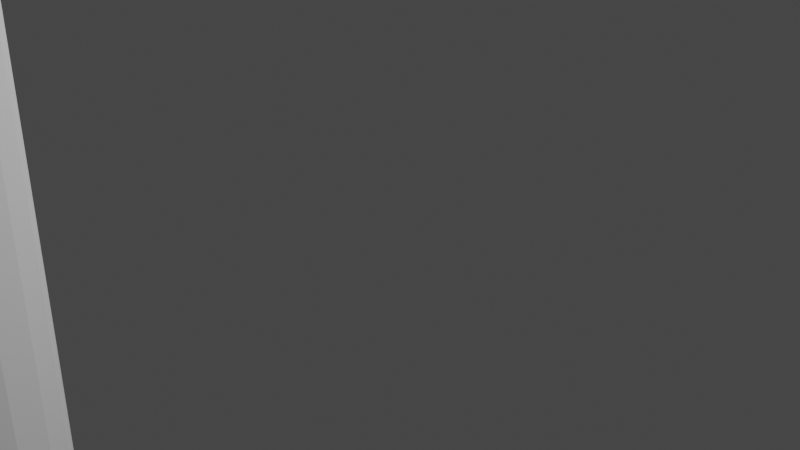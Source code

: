 # Source: reshotka.blend  (saved by Blender 3.0.42; exported with 4.5.12 LTS)
import bpy
from mathutils import Matrix  # noqa: F401  (used for matrix-valued properties, if any)

bpy.ops.wm.read_factory_settings(use_empty=True)
scene = bpy.context.scene
scene.name = 'Scene'

# ---- collections
col_collection = bpy.data.collections.new('Collection'); scene.collection.children.link(col_collection)

# ---- world
world_world = bpy.data.worlds.new('World'); scene.world = world_world
world_world.use_nodes = True; world_world.node_tree.nodes.clear()
_N = world_world.node_tree.nodes; _L = world_world.node_tree.links
n0 = _N.new('ShaderNodeOutputWorld'); n0.name = 'World Output'; n0.location = (300, 300)
n1 = _N.new('ShaderNodeBackground'); n1.name = 'Background'; n1.location = (10, 300)
n1.inputs[0].default_value = (0.05088, 0.05088, 0.05088, 1.0)
_L.new(n1.outputs[0], n0.inputs[0])
n0.is_active_output = True
world_world.color = (0.05088, 0.05088, 0.05088)
world_world.use_sun_shadow = False
world_world.sun_shadow_jitter_overblur = 0.0

# ---- cameras
cam_camera = bpy.data.cameras.new('Camera')
cam_camera.clip_end = 100.0
cam_camera.ortho_scale = 7.314

# ---- lights
light_light = bpy.data.lights.new('Light', 'POINT')
light_light.transmission_factor = 0.0
light_light.energy = 1000.0
light_light.shadow_soft_size = 0.1
light_light.shadow_maximum_resolution = 0.006
light_light.use_absolute_resolution = True

# ---- meshes
me_x = bpy.data.meshes.new('Цилиндр')
me_x.from_pydata([(0.0, 1.769, -11.54), (0.0, 1.769, 11.54), (0.3451, 1.735, -11.54), (0.3451, 1.735, 11.54), (0.6769, 1.634, -11.54), (0.6769, 1.634, 11.54), (0.9827, 1.471, -11.54), (0.9827, 1.471, 11.54), (1.251, 1.251, -11.54), (1.251, 1.251, 11.54), (1.471, 0.9827, -11.54), (1.471, 0.9827, 11.54), (1.634, 0.6769, -11.54), (1.634, 0.6769, 11.54), (1.735, 0.3451, -11.54), (1.735, 0.3451, 11.54), (1.769, -7.732e-08, -11.54), (1.769, -7.732e-08, 11.54), (1.735, -0.3451, -11.54), (1.735, -0.3451, 11.54), (1.634, -0.6769, -11.54), (1.634, -0.6769, 11.54), (1.471, -0.9827, -11.54), (1.471, -0.9827, 11.54), (1.251, -1.251, -11.54), (1.251, -1.251, 11.54), (0.9827, -1.471, -11.54), (0.9827, -1.471, 11.54), (0.6769, -1.634, -11.54), (0.6769, -1.634, 11.54), (0.3451, -1.735, -11.54), (0.3451, -1.735, 11.54), (-1.546e-07, -1.769, -11.54), (-1.546e-07, -1.769, 11.54), (-0.3451, -1.735, -11.54), (-0.3451, -1.735, 11.54), (-0.6769, -1.634, -11.54), (-0.6769, -1.634, 11.54), (-0.9827, -1.471, -11.54), (-0.9827, -1.471, 11.54), (-1.251, -1.251, -11.54), (-1.251, -1.251, 11.54), (-1.471, -0.9827, -11.54), (-1.471, -0.9827, 11.54), (-1.634, -0.6769, -11.54), (-1.634, -0.6769, 11.54), (-1.735, -0.3451, -11.54), (-1.735, -0.3451, 11.54), (-1.769, 2.109e-08, -11.54), (-1.769, 2.109e-08, 11.54), (-1.735, 0.3451, -11.54), (-1.735, 0.3451, 11.54), (-1.634, 0.6769, -11.54), (-1.634, 0.6769, 11.54), (-1.471, 0.9827, -11.54), (-1.471, 0.9827, 11.54), (-1.251, 1.251, -11.54), (-1.251, 1.251, 11.54), (-0.9827, 1.471, -11.54), (-0.9827, 1.471, 11.54), (-0.6769, 1.634, -11.54), (-0.6769, 1.634, 11.54), (-0.3451, 1.735, -11.54), (-0.3451, 1.735, 11.54)], [], [(0, 1, 3, 2), (2, 3, 5, 4), (4, 5, 7, 6), (6, 7, 9, 8), (8, 9, 11, 10), (10, 11, 13, 12), (12, 13, 15, 14), (14, 15, 17, 16), (16, 17, 19, 18), (18, 19, 21, 20), (20, 21, 23, 22), (22, 23, 25, 24), (24, 25, 27, 26), (26, 27, 29, 28), (28, 29, 31, 30), (30, 31, 33, 32), (32, 33, 35, 34), (34, 35, 37, 36), (36, 37, 39, 38), (38, 39, 41, 40), (40, 41, 43, 42), (42, 43, 45, 44), (44, 45, 47, 46), (46, 47, 49, 48), (48, 49, 51, 50), (50, 51, 53, 52), (52, 53, 55, 54), (54, 55, 57, 56), (56, 57, 59, 58), (58, 59, 61, 60), (3, 1, 63, 61, 59, 57, 55, 53, 51, 49, 47, 45, 43, 41, 39, 37, 35, 33, 31, 29, 27, 25, 23, 21, 19, 17, 15, 13, 11, 9, 7, 5), (60, 61, 63, 62), (62, 63, 1, 0), (0, 2, 4, 6, 8, 10, 12, 14, 16, 18, 20, 22, 24, 26, 28, 30, 32, 34, 36, 38, 40, 42, 44, 46, 48, 50, 52, 54, 56, 58, 60, 62)])
_uv = me_x.uv_layers.new(name='UVКарта')
_uv.uv.foreach_set('vector', [1.0, 0.5, 1.0, 1.0, 0.9688, 1.0, 0.9688, 0.5, 0.9688, 0.5, 0.9688, 1.0, 0.9375, 1.0, 0.9375, 0.5, 0.9375, 0.5, 0.9375, 1.0, 0.9062, 1.0, 0.9062, 0.5, 0.9062, 0.5, 0.9062, 1.0, 0.875, 1.0, 0.875, 0.5, 0.875, 0.5, 0.875, 1.0, 0.8438, 1.0, 0.8438, 0.5, 0.8438, 0.5, 0.8438, 1.0, 0.8125, 1.0, 0.8125, 0.5, 0.8125, 0.5, 0.8125, 1.0, 0.7812, 1.0, 0.7812, 0.5, 0.7812, 0.5, 0.7812, 1.0, 0.75, 1.0, 0.75, 0.5, 0.75, 0.5, 0.75, 1.0, 0.7188, 1.0, 0.7188, 0.5, 0.7188, 0.5, 0.7188, 1.0, 0.6875, 1.0, 0.6875, 0.5, 0.6875, 0.5, 0.6875, 1.0, 0.6562, 1.0, 0.6562, 0.5, 0.6562, 0.5, 0.6562, 1.0, 0.625, 1.0, 0.625, 0.5, 0.625, 0.5, 0.625, 1.0, 0.5938, 1.0, 0.5938, 0.5, 0.5938, 0.5, 0.5938, 1.0, 0.5625, 1.0, 0.5625, 0.5, 0.5625, 0.5, 0.5625, 1.0, 0.5312, 1.0, 0.5312, 0.5, 0.5312, 0.5, 0.5312, 1.0, 0.5, 1.0, 0.5, 0.5, 0.5, 0.5, 0.5, 1.0, 0.4688, 1.0, 0.4688, 0.5, 0.4688, 0.5, 0.4688, 1.0, 0.4375, 1.0, 0.4375, 0.5, 0.4375, 0.5, 0.4375, 1.0, 0.4062, 1.0, 0.4062, 0.5, 0.4062, 0.5, 0.4062, 1.0, 0.375, 1.0, 0.375, 0.5, 0.375, 0.5, 0.375, 1.0, 0.3438, 1.0, 0.3438, 0.5, 0.3438, 0.5, 0.3438, 1.0, 0.3125, 1.0, 0.3125, 0.5, 0.3125, 0.5, 0.3125, 1.0, 0.2812, 1.0, 0.2812, 0.5, 0.2812, 0.5, 0.2812, 1.0, 0.25, 1.0, 0.25, 0.5, 0.25, 0.5, 0.25, 1.0, 0.2188, 1.0, 0.2188, 0.5, 0.2188, 0.5, 0.2188, 1.0, 0.1875, 1.0, 0.1875, 0.5, 0.1875, 0.5, 0.1875, 1.0, 0.1562, 1.0, 0.1562, 0.5, 0.1562, 0.5, 0.1562, 1.0, 0.125, 1.0, 0.125, 0.5, 0.125, 0.5, 0.125, 1.0, 0.09375, 1.0, 0.09375, 0.5, 0.09375, 0.5, 0.09375, 1.0, 0.0625, 1.0, 0.0625, 0.5, 0.2968, 0.4854, 0.25, 0.49, 0.2032, 0.4854, 0.1582, 0.4717, 0.1167, 0.4496, 0.08029, 0.4197, 0.05045, 0.3833, 0.02827, 0.3418, 0.01461, 0.2968, 0.01, 0.25, 0.01461, 0.2032, 0.02827, 0.1582, 0.05045, 0.1167, 0.08029, 0.08029, 0.1167, 0.05045, 0.1582, 0.02827, 0.2032, 0.01461, 0.25, 0.01, 0.2968, 0.01461, 0.3418, 0.02827, 0.3833, 0.05045, 0.4197, 0.08029, 0.4496, 0.1167, 0.4717, 0.1582, 0.4854, 0.2032, 0.49, 0.25, 0.4854, 0.2968, 0.4717, 0.3418, 0.4496, 0.3833, 0.4197, 0.4197, 0.3833, 0.4496, 0.3418, 0.4717, 0.0625, 0.5, 0.0625, 1.0, 0.03125, 1.0, 0.03125, 0.5, 0.03125, 0.5, 0.03125, 1.0, 0.0, 1.0, 0.0, 0.5, 0.75, 0.49, 0.7968, 0.4854, 0.8418, 0.4717, 0.8833, 0.4496, 0.9197, 0.4197, 0.9496, 0.3833, 0.9717, 0.3418, 0.9854, 0.2968, 0.99, 0.25, 0.9854, 0.2032, 0.9717, 0.1582, 0.9496, 0.1167, 0.9197, 0.08029, 0.8833, 0.05045, 0.8418, 0.02827, 0.7968, 0.01461, 0.75, 0.01, 0.7032, 0.01461, 0.6582, 0.02827, 0.6167, 0.05045, 0.5803, 0.08029, 0.5504, 0.1167, 0.5283, 0.1582, 0.5146, 0.2032, 0.51, 0.25, 0.5146, 0.2968, 0.5283, 0.3418, 0.5504, 0.3833, 0.5803, 0.4197, 0.6167, 0.4496, 0.6582, 0.4717, 0.7032, 0.4854])
me_x.use_remesh_fix_poles = True
me_x.use_remesh_preserve_attributes = False
me_x.update()
me_001 = bpy.data.meshes.new('Цилиндр.001')
me_001.from_pydata([(0.0, 1.769, -11.54), (0.0, 1.769, 11.54), (0.3451, 1.735, -11.54), (0.3451, 1.735, 11.54), (0.6769, 1.634, -11.54), (0.6769, 1.634, 11.54), (0.9827, 1.471, -11.54), (0.9827, 1.471, 11.54), (1.251, 1.251, -11.54), (1.251, 1.251, 11.54), (1.471, 0.9827, -11.54), (1.471, 0.9827, 11.54), (1.634, 0.6769, -11.54), (1.634, 0.6769, 11.54), (1.735, 0.3451, -11.54), (1.735, 0.3451, 11.54), (1.769, -7.732e-08, -11.54), (1.769, -7.732e-08, 11.54), (1.735, -0.3451, -11.54), (1.735, -0.3451, 11.54), (1.634, -0.6769, -11.54), (1.634, -0.6769, 11.54), (1.471, -0.9827, -11.54), (1.471, -0.9827, 11.54), (1.251, -1.251, -11.54), (1.251, -1.251, 11.54), (0.9827, -1.471, -11.54), (0.9827, -1.471, 11.54), (0.6769, -1.634, -11.54), (0.6769, -1.634, 11.54), (0.3451, -1.735, -11.54), (0.3451, -1.735, 11.54), (-1.546e-07, -1.769, -11.54), (-1.546e-07, -1.769, 11.54), (-0.3451, -1.735, -11.54), (-0.3451, -1.735, 11.54), (-0.6769, -1.634, -11.54), (-0.6769, -1.634, 11.54), (-0.9827, -1.471, -11.54), (-0.9827, -1.471, 11.54), (-1.251, -1.251, -11.54), (-1.251, -1.251, 11.54), (-1.471, -0.9827, -11.54), (-1.471, -0.9827, 11.54), (-1.634, -0.6769, -11.54), (-1.634, -0.6769, 11.54), (-1.735, -0.3451, -11.54), (-1.735, -0.3451, 11.54), (-1.769, 2.109e-08, -11.54), (-1.769, 2.109e-08, 11.54), (-1.735, 0.3451, -11.54), (-1.735, 0.3451, 11.54), (-1.634, 0.6769, -11.54), (-1.634, 0.6769, 11.54), (-1.471, 0.9827, -11.54), (-1.471, 0.9827, 11.54), (-1.251, 1.251, -11.54), (-1.251, 1.251, 11.54), (-0.9827, 1.471, -11.54), (-0.9827, 1.471, 11.54), (-0.6769, 1.634, -11.54), (-0.6769, 1.634, 11.54), (-0.3451, 1.735, -11.54), (-0.3451, 1.735, 11.54)], [], [(0, 1, 3, 2), (2, 3, 5, 4), (4, 5, 7, 6), (6, 7, 9, 8), (8, 9, 11, 10), (10, 11, 13, 12), (12, 13, 15, 14), (14, 15, 17, 16), (16, 17, 19, 18), (18, 19, 21, 20), (20, 21, 23, 22), (22, 23, 25, 24), (24, 25, 27, 26), (26, 27, 29, 28), (28, 29, 31, 30), (30, 31, 33, 32), (32, 33, 35, 34), (34, 35, 37, 36), (36, 37, 39, 38), (38, 39, 41, 40), (40, 41, 43, 42), (42, 43, 45, 44), (44, 45, 47, 46), (46, 47, 49, 48), (48, 49, 51, 50), (50, 51, 53, 52), (52, 53, 55, 54), (54, 55, 57, 56), (56, 57, 59, 58), (58, 59, 61, 60), (3, 1, 63, 61, 59, 57, 55, 53, 51, 49, 47, 45, 43, 41, 39, 37, 35, 33, 31, 29, 27, 25, 23, 21, 19, 17, 15, 13, 11, 9, 7, 5), (60, 61, 63, 62), (62, 63, 1, 0), (0, 2, 4, 6, 8, 10, 12, 14, 16, 18, 20, 22, 24, 26, 28, 30, 32, 34, 36, 38, 40, 42, 44, 46, 48, 50, 52, 54, 56, 58, 60, 62)])
_uv = me_001.uv_layers.new(name='UVКарта')
_uv.uv.foreach_set('vector', [1.0, 0.5, 1.0, 1.0, 0.9688, 1.0, 0.9688, 0.5, 0.9688, 0.5, 0.9688, 1.0, 0.9375, 1.0, 0.9375, 0.5, 0.9375, 0.5, 0.9375, 1.0, 0.9062, 1.0, 0.9062, 0.5, 0.9062, 0.5, 0.9062, 1.0, 0.875, 1.0, 0.875, 0.5, 0.875, 0.5, 0.875, 1.0, 0.8438, 1.0, 0.8438, 0.5, 0.8438, 0.5, 0.8438, 1.0, 0.8125, 1.0, 0.8125, 0.5, 0.8125, 0.5, 0.8125, 1.0, 0.7812, 1.0, 0.7812, 0.5, 0.7812, 0.5, 0.7812, 1.0, 0.75, 1.0, 0.75, 0.5, 0.75, 0.5, 0.75, 1.0, 0.7188, 1.0, 0.7188, 0.5, 0.7188, 0.5, 0.7188, 1.0, 0.6875, 1.0, 0.6875, 0.5, 0.6875, 0.5, 0.6875, 1.0, 0.6562, 1.0, 0.6562, 0.5, 0.6562, 0.5, 0.6562, 1.0, 0.625, 1.0, 0.625, 0.5, 0.625, 0.5, 0.625, 1.0, 0.5938, 1.0, 0.5938, 0.5, 0.5938, 0.5, 0.5938, 1.0, 0.5625, 1.0, 0.5625, 0.5, 0.5625, 0.5, 0.5625, 1.0, 0.5312, 1.0, 0.5312, 0.5, 0.5312, 0.5, 0.5312, 1.0, 0.5, 1.0, 0.5, 0.5, 0.5, 0.5, 0.5, 1.0, 0.4688, 1.0, 0.4688, 0.5, 0.4688, 0.5, 0.4688, 1.0, 0.4375, 1.0, 0.4375, 0.5, 0.4375, 0.5, 0.4375, 1.0, 0.4062, 1.0, 0.4062, 0.5, 0.4062, 0.5, 0.4062, 1.0, 0.375, 1.0, 0.375, 0.5, 0.375, 0.5, 0.375, 1.0, 0.3438, 1.0, 0.3438, 0.5, 0.3438, 0.5, 0.3438, 1.0, 0.3125, 1.0, 0.3125, 0.5, 0.3125, 0.5, 0.3125, 1.0, 0.2812, 1.0, 0.2812, 0.5, 0.2812, 0.5, 0.2812, 1.0, 0.25, 1.0, 0.25, 0.5, 0.25, 0.5, 0.25, 1.0, 0.2188, 1.0, 0.2188, 0.5, 0.2188, 0.5, 0.2188, 1.0, 0.1875, 1.0, 0.1875, 0.5, 0.1875, 0.5, 0.1875, 1.0, 0.1562, 1.0, 0.1562, 0.5, 0.1562, 0.5, 0.1562, 1.0, 0.125, 1.0, 0.125, 0.5, 0.125, 0.5, 0.125, 1.0, 0.09375, 1.0, 0.09375, 0.5, 0.09375, 0.5, 0.09375, 1.0, 0.0625, 1.0, 0.0625, 0.5, 0.2968, 0.4854, 0.25, 0.49, 0.2032, 0.4854, 0.1582, 0.4717, 0.1167, 0.4496, 0.08029, 0.4197, 0.05045, 0.3833, 0.02827, 0.3418, 0.01461, 0.2968, 0.01, 0.25, 0.01461, 0.2032, 0.02827, 0.1582, 0.05045, 0.1167, 0.08029, 0.08029, 0.1167, 0.05045, 0.1582, 0.02827, 0.2032, 0.01461, 0.25, 0.01, 0.2968, 0.01461, 0.3418, 0.02827, 0.3833, 0.05045, 0.4197, 0.08029, 0.4496, 0.1167, 0.4717, 0.1582, 0.4854, 0.2032, 0.49, 0.25, 0.4854, 0.2968, 0.4717, 0.3418, 0.4496, 0.3833, 0.4197, 0.4197, 0.3833, 0.4496, 0.3418, 0.4717, 0.0625, 0.5, 0.0625, 1.0, 0.03125, 1.0, 0.03125, 0.5, 0.03125, 0.5, 0.03125, 1.0, 0.0, 1.0, 0.0, 0.5, 0.75, 0.49, 0.7968, 0.4854, 0.8418, 0.4717, 0.8833, 0.4496, 0.9197, 0.4197, 0.9496, 0.3833, 0.9717, 0.3418, 0.9854, 0.2968, 0.99, 0.25, 0.9854, 0.2032, 0.9717, 0.1582, 0.9496, 0.1167, 0.9197, 0.08029, 0.8833, 0.05045, 0.8418, 0.02827, 0.7968, 0.01461, 0.75, 0.01, 0.7032, 0.01461, 0.6582, 0.02827, 0.6167, 0.05045, 0.5803, 0.08029, 0.5504, 0.1167, 0.5283, 0.1582, 0.5146, 0.2032, 0.51, 0.25, 0.5146, 0.2968, 0.5283, 0.3418, 0.5504, 0.3833, 0.5803, 0.4197, 0.6167, 0.4496, 0.6582, 0.4717, 0.7032, 0.4854])
me_001.use_remesh_fix_poles = True
me_001.use_remesh_preserve_attributes = False
me_001.update()
me_002 = bpy.data.meshes.new('Цилиндр.002')
me_002.from_pydata([(0.0, 1.769, -11.54), (0.0, 1.769, 11.54), (0.3451, 1.735, -11.54), (0.3451, 1.735, 11.54), (0.6769, 1.634, -11.54), (0.6769, 1.634, 11.54), (0.9827, 1.471, -11.54), (0.9827, 1.471, 11.54), (1.251, 1.251, -11.54), (1.251, 1.251, 11.54), (1.471, 0.9827, -11.54), (1.471, 0.9827, 11.54), (1.634, 0.6769, -11.54), (1.634, 0.6769, 11.54), (1.735, 0.3451, -11.54), (1.735, 0.3451, 11.54), (1.769, -7.732e-08, -11.54), (1.769, -7.732e-08, 11.54), (1.735, -0.3451, -11.54), (1.735, -0.3451, 11.54), (1.634, -0.6769, -11.54), (1.634, -0.6769, 11.54), (1.471, -0.9827, -11.54), (1.471, -0.9827, 11.54), (1.251, -1.251, -11.54), (1.251, -1.251, 11.54), (0.9827, -1.471, -11.54), (0.9827, -1.471, 11.54), (0.6769, -1.634, -11.54), (0.6769, -1.634, 11.54), (0.3451, -1.735, -11.54), (0.3451, -1.735, 11.54), (-1.546e-07, -1.769, -11.54), (-1.546e-07, -1.769, 11.54), (-0.3451, -1.735, -11.54), (-0.3451, -1.735, 11.54), (-0.6769, -1.634, -11.54), (-0.6769, -1.634, 11.54), (-0.9827, -1.471, -11.54), (-0.9827, -1.471, 11.54), (-1.251, -1.251, -11.54), (-1.251, -1.251, 11.54), (-1.471, -0.9827, -11.54), (-1.471, -0.9827, 11.54), (-1.634, -0.6769, -11.54), (-1.634, -0.6769, 11.54), (-1.735, -0.3451, -11.54), (-1.735, -0.3451, 11.54), (-1.769, 2.109e-08, -11.54), (-1.769, 2.109e-08, 11.54), (-1.735, 0.3451, -11.54), (-1.735, 0.3451, 11.54), (-1.634, 0.6769, -11.54), (-1.634, 0.6769, 11.54), (-1.471, 0.9827, -11.54), (-1.471, 0.9827, 11.54), (-1.251, 1.251, -11.54), (-1.251, 1.251, 11.54), (-0.9827, 1.471, -11.54), (-0.9827, 1.471, 11.54), (-0.6769, 1.634, -11.54), (-0.6769, 1.634, 11.54), (-0.3451, 1.735, -11.54), (-0.3451, 1.735, 11.54)], [], [(0, 1, 3, 2), (2, 3, 5, 4), (4, 5, 7, 6), (6, 7, 9, 8), (8, 9, 11, 10), (10, 11, 13, 12), (12, 13, 15, 14), (14, 15, 17, 16), (16, 17, 19, 18), (18, 19, 21, 20), (20, 21, 23, 22), (22, 23, 25, 24), (24, 25, 27, 26), (26, 27, 29, 28), (28, 29, 31, 30), (30, 31, 33, 32), (32, 33, 35, 34), (34, 35, 37, 36), (36, 37, 39, 38), (38, 39, 41, 40), (40, 41, 43, 42), (42, 43, 45, 44), (44, 45, 47, 46), (46, 47, 49, 48), (48, 49, 51, 50), (50, 51, 53, 52), (52, 53, 55, 54), (54, 55, 57, 56), (56, 57, 59, 58), (58, 59, 61, 60), (3, 1, 63, 61, 59, 57, 55, 53, 51, 49, 47, 45, 43, 41, 39, 37, 35, 33, 31, 29, 27, 25, 23, 21, 19, 17, 15, 13, 11, 9, 7, 5), (60, 61, 63, 62), (62, 63, 1, 0), (0, 2, 4, 6, 8, 10, 12, 14, 16, 18, 20, 22, 24, 26, 28, 30, 32, 34, 36, 38, 40, 42, 44, 46, 48, 50, 52, 54, 56, 58, 60, 62)])
_uv = me_002.uv_layers.new(name='UVКарта')
_uv.uv.foreach_set('vector', [1.0, 0.5, 1.0, 1.0, 0.9688, 1.0, 0.9688, 0.5, 0.9688, 0.5, 0.9688, 1.0, 0.9375, 1.0, 0.9375, 0.5, 0.9375, 0.5, 0.9375, 1.0, 0.9062, 1.0, 0.9062, 0.5, 0.9062, 0.5, 0.9062, 1.0, 0.875, 1.0, 0.875, 0.5, 0.875, 0.5, 0.875, 1.0, 0.8438, 1.0, 0.8438, 0.5, 0.8438, 0.5, 0.8438, 1.0, 0.8125, 1.0, 0.8125, 0.5, 0.8125, 0.5, 0.8125, 1.0, 0.7812, 1.0, 0.7812, 0.5, 0.7812, 0.5, 0.7812, 1.0, 0.75, 1.0, 0.75, 0.5, 0.75, 0.5, 0.75, 1.0, 0.7188, 1.0, 0.7188, 0.5, 0.7188, 0.5, 0.7188, 1.0, 0.6875, 1.0, 0.6875, 0.5, 0.6875, 0.5, 0.6875, 1.0, 0.6562, 1.0, 0.6562, 0.5, 0.6562, 0.5, 0.6562, 1.0, 0.625, 1.0, 0.625, 0.5, 0.625, 0.5, 0.625, 1.0, 0.5938, 1.0, 0.5938, 0.5, 0.5938, 0.5, 0.5938, 1.0, 0.5625, 1.0, 0.5625, 0.5, 0.5625, 0.5, 0.5625, 1.0, 0.5312, 1.0, 0.5312, 0.5, 0.5312, 0.5, 0.5312, 1.0, 0.5, 1.0, 0.5, 0.5, 0.5, 0.5, 0.5, 1.0, 0.4688, 1.0, 0.4688, 0.5, 0.4688, 0.5, 0.4688, 1.0, 0.4375, 1.0, 0.4375, 0.5, 0.4375, 0.5, 0.4375, 1.0, 0.4062, 1.0, 0.4062, 0.5, 0.4062, 0.5, 0.4062, 1.0, 0.375, 1.0, 0.375, 0.5, 0.375, 0.5, 0.375, 1.0, 0.3438, 1.0, 0.3438, 0.5, 0.3438, 0.5, 0.3438, 1.0, 0.3125, 1.0, 0.3125, 0.5, 0.3125, 0.5, 0.3125, 1.0, 0.2812, 1.0, 0.2812, 0.5, 0.2812, 0.5, 0.2812, 1.0, 0.25, 1.0, 0.25, 0.5, 0.25, 0.5, 0.25, 1.0, 0.2188, 1.0, 0.2188, 0.5, 0.2188, 0.5, 0.2188, 1.0, 0.1875, 1.0, 0.1875, 0.5, 0.1875, 0.5, 0.1875, 1.0, 0.1562, 1.0, 0.1562, 0.5, 0.1562, 0.5, 0.1562, 1.0, 0.125, 1.0, 0.125, 0.5, 0.125, 0.5, 0.125, 1.0, 0.09375, 1.0, 0.09375, 0.5, 0.09375, 0.5, 0.09375, 1.0, 0.0625, 1.0, 0.0625, 0.5, 0.2968, 0.4854, 0.25, 0.49, 0.2032, 0.4854, 0.1582, 0.4717, 0.1167, 0.4496, 0.08029, 0.4197, 0.05045, 0.3833, 0.02827, 0.3418, 0.01461, 0.2968, 0.01, 0.25, 0.01461, 0.2032, 0.02827, 0.1582, 0.05045, 0.1167, 0.08029, 0.08029, 0.1167, 0.05045, 0.1582, 0.02827, 0.2032, 0.01461, 0.25, 0.01, 0.2968, 0.01461, 0.3418, 0.02827, 0.3833, 0.05045, 0.4197, 0.08029, 0.4496, 0.1167, 0.4717, 0.1582, 0.4854, 0.2032, 0.49, 0.25, 0.4854, 0.2968, 0.4717, 0.3418, 0.4496, 0.3833, 0.4197, 0.4197, 0.3833, 0.4496, 0.3418, 0.4717, 0.0625, 0.5, 0.0625, 1.0, 0.03125, 1.0, 0.03125, 0.5, 0.03125, 0.5, 0.03125, 1.0, 0.0, 1.0, 0.0, 0.5, 0.75, 0.49, 0.7968, 0.4854, 0.8418, 0.4717, 0.8833, 0.4496, 0.9197, 0.4197, 0.9496, 0.3833, 0.9717, 0.3418, 0.9854, 0.2968, 0.99, 0.25, 0.9854, 0.2032, 0.9717, 0.1582, 0.9496, 0.1167, 0.9197, 0.08029, 0.8833, 0.05045, 0.8418, 0.02827, 0.7968, 0.01461, 0.75, 0.01, 0.7032, 0.01461, 0.6582, 0.02827, 0.6167, 0.05045, 0.5803, 0.08029, 0.5504, 0.1167, 0.5283, 0.1582, 0.5146, 0.2032, 0.51, 0.25, 0.5146, 0.2968, 0.5283, 0.3418, 0.5504, 0.3833, 0.5803, 0.4197, 0.6167, 0.4496, 0.6582, 0.4717, 0.7032, 0.4854])
me_002.use_remesh_fix_poles = True
me_002.use_remesh_preserve_attributes = False
me_002.update()
me_003 = bpy.data.meshes.new('Цилиндр.003')
me_003.from_pydata([(0.0, 1.174, -14.42), (0.0, 1.174, 14.42), (0.229, 1.151, -14.42), (0.229, 1.151, 14.42), (0.4492, 1.084, -14.42), (0.4492, 1.084, 14.42), (0.6521, 0.976, -14.42), (0.6521, 0.976, 14.42), (0.83, 0.83, -14.42), (0.83, 0.83, 14.42), (0.976, 0.6521, -14.42), (0.976, 0.6521, 14.42), (1.084, 0.4492, -14.42), (1.084, 0.4492, 14.42), (1.151, 0.229, -14.42), (1.151, 0.229, 14.42), (1.174, -5.131e-08, -14.42), (1.174, -5.131e-08, 14.42), (1.151, -0.229, -14.42), (1.151, -0.229, 14.42), (1.084, -0.4492, -14.42), (1.084, -0.4492, 14.42), (0.976, -0.6521, -14.42), (0.976, -0.6521, 14.42), (0.83, -0.83, -14.42), (0.83, -0.83, 14.42), (0.6521, -0.976, -14.42), (0.6521, -0.976, 14.42), (0.4492, -1.084, -14.42), (0.4492, -1.084, 14.42), (0.229, -1.151, -14.42), (0.229, -1.151, 14.42), (-1.026e-07, -1.174, -14.42), (-1.026e-07, -1.174, 14.42), (-0.229, -1.151, -14.42), (-0.229, -1.151, 14.42), (-0.4492, -1.084, -14.42), (-0.4492, -1.084, 14.42), (-0.6521, -0.976, -14.42), (-0.6521, -0.976, 14.42), (-0.83, -0.83, -14.42), (-0.83, -0.83, 14.42), (-0.976, -0.6521, -14.42), (-0.976, -0.6521, 14.42), (-1.084, -0.4492, -14.42), (-1.084, -0.4492, 14.42), (-1.151, -0.229, -14.42), (-1.151, -0.229, 14.42), (-1.174, 1.4e-08, -14.42), (-1.174, 1.4e-08, 14.42), (-1.151, 0.229, -14.42), (-1.151, 0.229, 14.42), (-1.084, 0.4492, -14.42), (-1.084, 0.4492, 14.42), (-0.976, 0.6521, -14.42), (-0.976, 0.6521, 14.42), (-0.83, 0.83, -14.42), (-0.83, 0.83, 14.42), (-0.6521, 0.976, -14.42), (-0.6521, 0.976, 14.42), (-0.4492, 1.084, -14.42), (-0.4492, 1.084, 14.42), (-0.229, 1.151, -14.42), (-0.229, 1.151, 14.42)], [], [(0, 1, 3, 2), (2, 3, 5, 4), (4, 5, 7, 6), (6, 7, 9, 8), (8, 9, 11, 10), (10, 11, 13, 12), (12, 13, 15, 14), (14, 15, 17, 16), (16, 17, 19, 18), (18, 19, 21, 20), (20, 21, 23, 22), (22, 23, 25, 24), (24, 25, 27, 26), (26, 27, 29, 28), (28, 29, 31, 30), (30, 31, 33, 32), (32, 33, 35, 34), (34, 35, 37, 36), (36, 37, 39, 38), (38, 39, 41, 40), (40, 41, 43, 42), (42, 43, 45, 44), (44, 45, 47, 46), (46, 47, 49, 48), (48, 49, 51, 50), (50, 51, 53, 52), (52, 53, 55, 54), (54, 55, 57, 56), (56, 57, 59, 58), (58, 59, 61, 60), (3, 1, 63, 61, 59, 57, 55, 53, 51, 49, 47, 45, 43, 41, 39, 37, 35, 33, 31, 29, 27, 25, 23, 21, 19, 17, 15, 13, 11, 9, 7, 5), (60, 61, 63, 62), (62, 63, 1, 0), (0, 2, 4, 6, 8, 10, 12, 14, 16, 18, 20, 22, 24, 26, 28, 30, 32, 34, 36, 38, 40, 42, 44, 46, 48, 50, 52, 54, 56, 58, 60, 62)])
_uv = me_003.uv_layers.new(name='UVКарта')
_uv.uv.foreach_set('vector', [1.0, 0.5, 1.0, 1.0, 0.9688, 1.0, 0.9688, 0.5, 0.9688, 0.5, 0.9688, 1.0, 0.9375, 1.0, 0.9375, 0.5, 0.9375, 0.5, 0.9375, 1.0, 0.9062, 1.0, 0.9062, 0.5, 0.9062, 0.5, 0.9062, 1.0, 0.875, 1.0, 0.875, 0.5, 0.875, 0.5, 0.875, 1.0, 0.8438, 1.0, 0.8438, 0.5, 0.8438, 0.5, 0.8438, 1.0, 0.8125, 1.0, 0.8125, 0.5, 0.8125, 0.5, 0.8125, 1.0, 0.7812, 1.0, 0.7812, 0.5, 0.7812, 0.5, 0.7812, 1.0, 0.75, 1.0, 0.75, 0.5, 0.75, 0.5, 0.75, 1.0, 0.7188, 1.0, 0.7188, 0.5, 0.7188, 0.5, 0.7188, 1.0, 0.6875, 1.0, 0.6875, 0.5, 0.6875, 0.5, 0.6875, 1.0, 0.6562, 1.0, 0.6562, 0.5, 0.6562, 0.5, 0.6562, 1.0, 0.625, 1.0, 0.625, 0.5, 0.625, 0.5, 0.625, 1.0, 0.5938, 1.0, 0.5938, 0.5, 0.5938, 0.5, 0.5938, 1.0, 0.5625, 1.0, 0.5625, 0.5, 0.5625, 0.5, 0.5625, 1.0, 0.5312, 1.0, 0.5312, 0.5, 0.5312, 0.5, 0.5312, 1.0, 0.5, 1.0, 0.5, 0.5, 0.5, 0.5, 0.5, 1.0, 0.4688, 1.0, 0.4688, 0.5, 0.4688, 0.5, 0.4688, 1.0, 0.4375, 1.0, 0.4375, 0.5, 0.4375, 0.5, 0.4375, 1.0, 0.4062, 1.0, 0.4062, 0.5, 0.4062, 0.5, 0.4062, 1.0, 0.375, 1.0, 0.375, 0.5, 0.375, 0.5, 0.375, 1.0, 0.3438, 1.0, 0.3438, 0.5, 0.3438, 0.5, 0.3438, 1.0, 0.3125, 1.0, 0.3125, 0.5, 0.3125, 0.5, 0.3125, 1.0, 0.2812, 1.0, 0.2812, 0.5, 0.2812, 0.5, 0.2812, 1.0, 0.25, 1.0, 0.25, 0.5, 0.25, 0.5, 0.25, 1.0, 0.2188, 1.0, 0.2188, 0.5, 0.2188, 0.5, 0.2188, 1.0, 0.1875, 1.0, 0.1875, 0.5, 0.1875, 0.5, 0.1875, 1.0, 0.1562, 1.0, 0.1562, 0.5, 0.1562, 0.5, 0.1562, 1.0, 0.125, 1.0, 0.125, 0.5, 0.125, 0.5, 0.125, 1.0, 0.09375, 1.0, 0.09375, 0.5, 0.09375, 0.5, 0.09375, 1.0, 0.0625, 1.0, 0.0625, 0.5, 0.2968, 0.4854, 0.25, 0.49, 0.2032, 0.4854, 0.1582, 0.4717, 0.1167, 0.4496, 0.08029, 0.4197, 0.05045, 0.3833, 0.02827, 0.3418, 0.01461, 0.2968, 0.01, 0.25, 0.01461, 0.2032, 0.02827, 0.1582, 0.05045, 0.1167, 0.08029, 0.08029, 0.1167, 0.05045, 0.1582, 0.02827, 0.2032, 0.01461, 0.25, 0.01, 0.2968, 0.01461, 0.3418, 0.02827, 0.3833, 0.05045, 0.4197, 0.08029, 0.4496, 0.1167, 0.4717, 0.1582, 0.4854, 0.2032, 0.49, 0.25, 0.4854, 0.2968, 0.4717, 0.3418, 0.4496, 0.3833, 0.4197, 0.4197, 0.3833, 0.4496, 0.3418, 0.4717, 0.0625, 0.5, 0.0625, 1.0, 0.03125, 1.0, 0.03125, 0.5, 0.03125, 0.5, 0.03125, 1.0, 0.0, 1.0, 0.0, 0.5, 0.75, 0.49, 0.7968, 0.4854, 0.8418, 0.4717, 0.8833, 0.4496, 0.9197, 0.4197, 0.9496, 0.3833, 0.9717, 0.3418, 0.9854, 0.2968, 0.99, 0.25, 0.9854, 0.2032, 0.9717, 0.1582, 0.9496, 0.1167, 0.9197, 0.08029, 0.8833, 0.05045, 0.8418, 0.02827, 0.7968, 0.01461, 0.75, 0.01, 0.7032, 0.01461, 0.6582, 0.02827, 0.6167, 0.05045, 0.5803, 0.08029, 0.5504, 0.1167, 0.5283, 0.1582, 0.5146, 0.2032, 0.51, 0.25, 0.5146, 0.2968, 0.5283, 0.3418, 0.5504, 0.3833, 0.5803, 0.4197, 0.6167, 0.4496, 0.6582, 0.4717, 0.7032, 0.4854])
me_003.use_remesh_fix_poles = True
me_003.use_remesh_preserve_attributes = False
me_003.update()
me_004 = bpy.data.meshes.new('Цилиндр.004')
me_004.from_pydata([(0.0, 1.174, -14.42), (0.0, 1.174, 14.42), (0.229, 1.151, -14.42), (0.229, 1.151, 14.42), (0.4492, 1.084, -14.42), (0.4492, 1.084, 14.42), (0.6521, 0.976, -14.42), (0.6521, 0.976, 14.42), (0.83, 0.83, -14.42), (0.83, 0.83, 14.42), (0.976, 0.6521, -14.42), (0.976, 0.6521, 14.42), (1.084, 0.4492, -14.42), (1.084, 0.4492, 14.42), (1.151, 0.229, -14.42), (1.151, 0.229, 14.42), (1.174, -5.131e-08, -14.42), (1.174, -5.131e-08, 14.42), (1.151, -0.229, -14.42), (1.151, -0.229, 14.42), (1.084, -0.4492, -14.42), (1.084, -0.4492, 14.42), (0.976, -0.6521, -14.42), (0.976, -0.6521, 14.42), (0.83, -0.83, -14.42), (0.83, -0.83, 14.42), (0.6521, -0.976, -14.42), (0.6521, -0.976, 14.42), (0.4492, -1.084, -14.42), (0.4492, -1.084, 14.42), (0.229, -1.151, -14.42), (0.229, -1.151, 14.42), (-1.026e-07, -1.174, -14.42), (-1.026e-07, -1.174, 14.42), (-0.229, -1.151, -14.42), (-0.229, -1.151, 14.42), (-0.4492, -1.084, -14.42), (-0.4492, -1.084, 14.42), (-0.6521, -0.976, -14.42), (-0.6521, -0.976, 14.42), (-0.83, -0.83, -14.42), (-0.83, -0.83, 14.42), (-0.976, -0.6521, -14.42), (-0.976, -0.6521, 14.42), (-1.084, -0.4492, -14.42), (-1.084, -0.4492, 14.42), (-1.151, -0.229, -14.42), (-1.151, -0.229, 14.42), (-1.174, 1.4e-08, -14.42), (-1.174, 1.4e-08, 14.42), (-1.151, 0.229, -14.42), (-1.151, 0.229, 14.42), (-1.084, 0.4492, -14.42), (-1.084, 0.4492, 14.42), (-0.976, 0.6521, -14.42), (-0.976, 0.6521, 14.42), (-0.83, 0.83, -14.42), (-0.83, 0.83, 14.42), (-0.6521, 0.976, -14.42), (-0.6521, 0.976, 14.42), (-0.4492, 1.084, -14.42), (-0.4492, 1.084, 14.42), (-0.229, 1.151, -14.42), (-0.229, 1.151, 14.42)], [], [(0, 1, 3, 2), (2, 3, 5, 4), (4, 5, 7, 6), (6, 7, 9, 8), (8, 9, 11, 10), (10, 11, 13, 12), (12, 13, 15, 14), (14, 15, 17, 16), (16, 17, 19, 18), (18, 19, 21, 20), (20, 21, 23, 22), (22, 23, 25, 24), (24, 25, 27, 26), (26, 27, 29, 28), (28, 29, 31, 30), (30, 31, 33, 32), (32, 33, 35, 34), (34, 35, 37, 36), (36, 37, 39, 38), (38, 39, 41, 40), (40, 41, 43, 42), (42, 43, 45, 44), (44, 45, 47, 46), (46, 47, 49, 48), (48, 49, 51, 50), (50, 51, 53, 52), (52, 53, 55, 54), (54, 55, 57, 56), (56, 57, 59, 58), (58, 59, 61, 60), (3, 1, 63, 61, 59, 57, 55, 53, 51, 49, 47, 45, 43, 41, 39, 37, 35, 33, 31, 29, 27, 25, 23, 21, 19, 17, 15, 13, 11, 9, 7, 5), (60, 61, 63, 62), (62, 63, 1, 0), (0, 2, 4, 6, 8, 10, 12, 14, 16, 18, 20, 22, 24, 26, 28, 30, 32, 34, 36, 38, 40, 42, 44, 46, 48, 50, 52, 54, 56, 58, 60, 62)])
_uv = me_004.uv_layers.new(name='UVКарта')
_uv.uv.foreach_set('vector', [1.0, 0.5, 1.0, 1.0, 0.9688, 1.0, 0.9688, 0.5, 0.9688, 0.5, 0.9688, 1.0, 0.9375, 1.0, 0.9375, 0.5, 0.9375, 0.5, 0.9375, 1.0, 0.9062, 1.0, 0.9062, 0.5, 0.9062, 0.5, 0.9062, 1.0, 0.875, 1.0, 0.875, 0.5, 0.875, 0.5, 0.875, 1.0, 0.8438, 1.0, 0.8438, 0.5, 0.8438, 0.5, 0.8438, 1.0, 0.8125, 1.0, 0.8125, 0.5, 0.8125, 0.5, 0.8125, 1.0, 0.7812, 1.0, 0.7812, 0.5, 0.7812, 0.5, 0.7812, 1.0, 0.75, 1.0, 0.75, 0.5, 0.75, 0.5, 0.75, 1.0, 0.7188, 1.0, 0.7188, 0.5, 0.7188, 0.5, 0.7188, 1.0, 0.6875, 1.0, 0.6875, 0.5, 0.6875, 0.5, 0.6875, 1.0, 0.6562, 1.0, 0.6562, 0.5, 0.6562, 0.5, 0.6562, 1.0, 0.625, 1.0, 0.625, 0.5, 0.625, 0.5, 0.625, 1.0, 0.5938, 1.0, 0.5938, 0.5, 0.5938, 0.5, 0.5938, 1.0, 0.5625, 1.0, 0.5625, 0.5, 0.5625, 0.5, 0.5625, 1.0, 0.5312, 1.0, 0.5312, 0.5, 0.5312, 0.5, 0.5312, 1.0, 0.5, 1.0, 0.5, 0.5, 0.5, 0.5, 0.5, 1.0, 0.4688, 1.0, 0.4688, 0.5, 0.4688, 0.5, 0.4688, 1.0, 0.4375, 1.0, 0.4375, 0.5, 0.4375, 0.5, 0.4375, 1.0, 0.4062, 1.0, 0.4062, 0.5, 0.4062, 0.5, 0.4062, 1.0, 0.375, 1.0, 0.375, 0.5, 0.375, 0.5, 0.375, 1.0, 0.3438, 1.0, 0.3438, 0.5, 0.3438, 0.5, 0.3438, 1.0, 0.3125, 1.0, 0.3125, 0.5, 0.3125, 0.5, 0.3125, 1.0, 0.2812, 1.0, 0.2812, 0.5, 0.2812, 0.5, 0.2812, 1.0, 0.25, 1.0, 0.25, 0.5, 0.25, 0.5, 0.25, 1.0, 0.2188, 1.0, 0.2188, 0.5, 0.2188, 0.5, 0.2188, 1.0, 0.1875, 1.0, 0.1875, 0.5, 0.1875, 0.5, 0.1875, 1.0, 0.1562, 1.0, 0.1562, 0.5, 0.1562, 0.5, 0.1562, 1.0, 0.125, 1.0, 0.125, 0.5, 0.125, 0.5, 0.125, 1.0, 0.09375, 1.0, 0.09375, 0.5, 0.09375, 0.5, 0.09375, 1.0, 0.0625, 1.0, 0.0625, 0.5, 0.2968, 0.4854, 0.25, 0.49, 0.2032, 0.4854, 0.1582, 0.4717, 0.1167, 0.4496, 0.08029, 0.4197, 0.05045, 0.3833, 0.02827, 0.3418, 0.01461, 0.2968, 0.01, 0.25, 0.01461, 0.2032, 0.02827, 0.1582, 0.05045, 0.1167, 0.08029, 0.08029, 0.1167, 0.05045, 0.1582, 0.02827, 0.2032, 0.01461, 0.25, 0.01, 0.2968, 0.01461, 0.3418, 0.02827, 0.3833, 0.05045, 0.4197, 0.08029, 0.4496, 0.1167, 0.4717, 0.1582, 0.4854, 0.2032, 0.49, 0.25, 0.4854, 0.2968, 0.4717, 0.3418, 0.4496, 0.3833, 0.4197, 0.4197, 0.3833, 0.4496, 0.3418, 0.4717, 0.0625, 0.5, 0.0625, 1.0, 0.03125, 1.0, 0.03125, 0.5, 0.03125, 0.5, 0.03125, 1.0, 0.0, 1.0, 0.0, 0.5, 0.75, 0.49, 0.7968, 0.4854, 0.8418, 0.4717, 0.8833, 0.4496, 0.9197, 0.4197, 0.9496, 0.3833, 0.9717, 0.3418, 0.9854, 0.2968, 0.99, 0.25, 0.9854, 0.2032, 0.9717, 0.1582, 0.9496, 0.1167, 0.9197, 0.08029, 0.8833, 0.05045, 0.8418, 0.02827, 0.7968, 0.01461, 0.75, 0.01, 0.7032, 0.01461, 0.6582, 0.02827, 0.6167, 0.05045, 0.5803, 0.08029, 0.5504, 0.1167, 0.5283, 0.1582, 0.5146, 0.2032, 0.51, 0.25, 0.5146, 0.2968, 0.5283, 0.3418, 0.5504, 0.3833, 0.5803, 0.4197, 0.6167, 0.4496, 0.6582, 0.4717, 0.7032, 0.4854])
me_004.use_remesh_fix_poles = True
me_004.use_remesh_preserve_attributes = False
me_004.update()
me_005 = bpy.data.meshes.new('Цилиндр.005')
me_005.from_pydata([(0.0, 1.174, -14.42), (0.0, 1.174, 14.42), (0.229, 1.151, -14.42), (0.229, 1.151, 14.42), (0.4492, 1.084, -14.42), (0.4492, 1.084, 14.42), (0.6521, 0.976, -14.42), (0.6521, 0.976, 14.42), (0.83, 0.83, -14.42), (0.83, 0.83, 14.42), (0.976, 0.6521, -14.42), (0.976, 0.6521, 14.42), (1.084, 0.4492, -14.42), (1.084, 0.4492, 14.42), (1.151, 0.229, -14.42), (1.151, 0.229, 14.42), (1.174, -5.131e-08, -14.42), (1.174, -5.131e-08, 14.42), (1.151, -0.229, -14.42), (1.151, -0.229, 14.42), (1.084, -0.4492, -14.42), (1.084, -0.4492, 14.42), (0.976, -0.6521, -14.42), (0.976, -0.6521, 14.42), (0.83, -0.83, -14.42), (0.83, -0.83, 14.42), (0.6521, -0.976, -14.42), (0.6521, -0.976, 14.42), (0.4492, -1.084, -14.42), (0.4492, -1.084, 14.42), (0.229, -1.151, -14.42), (0.229, -1.151, 14.42), (-1.026e-07, -1.174, -14.42), (-1.026e-07, -1.174, 14.42), (-0.229, -1.151, -14.42), (-0.229, -1.151, 14.42), (-0.4492, -1.084, -14.42), (-0.4492, -1.084, 14.42), (-0.6521, -0.976, -14.42), (-0.6521, -0.976, 14.42), (-0.83, -0.83, -14.42), (-0.83, -0.83, 14.42), (-0.976, -0.6521, -14.42), (-0.976, -0.6521, 14.42), (-1.084, -0.4492, -14.42), (-1.084, -0.4492, 14.42), (-1.151, -0.229, -14.42), (-1.151, -0.229, 14.42), (-1.174, 1.4e-08, -14.42), (-1.174, 1.4e-08, 14.42), (-1.151, 0.229, -14.42), (-1.151, 0.229, 14.42), (-1.084, 0.4492, -14.42), (-1.084, 0.4492, 14.42), (-0.976, 0.6521, -14.42), (-0.976, 0.6521, 14.42), (-0.83, 0.83, -14.42), (-0.83, 0.83, 14.42), (-0.6521, 0.976, -14.42), (-0.6521, 0.976, 14.42), (-0.4492, 1.084, -14.42), (-0.4492, 1.084, 14.42), (-0.229, 1.151, -14.42), (-0.229, 1.151, 14.42)], [], [(0, 1, 3, 2), (2, 3, 5, 4), (4, 5, 7, 6), (6, 7, 9, 8), (8, 9, 11, 10), (10, 11, 13, 12), (12, 13, 15, 14), (14, 15, 17, 16), (16, 17, 19, 18), (18, 19, 21, 20), (20, 21, 23, 22), (22, 23, 25, 24), (24, 25, 27, 26), (26, 27, 29, 28), (28, 29, 31, 30), (30, 31, 33, 32), (32, 33, 35, 34), (34, 35, 37, 36), (36, 37, 39, 38), (38, 39, 41, 40), (40, 41, 43, 42), (42, 43, 45, 44), (44, 45, 47, 46), (46, 47, 49, 48), (48, 49, 51, 50), (50, 51, 53, 52), (52, 53, 55, 54), (54, 55, 57, 56), (56, 57, 59, 58), (58, 59, 61, 60), (3, 1, 63, 61, 59, 57, 55, 53, 51, 49, 47, 45, 43, 41, 39, 37, 35, 33, 31, 29, 27, 25, 23, 21, 19, 17, 15, 13, 11, 9, 7, 5), (60, 61, 63, 62), (62, 63, 1, 0), (0, 2, 4, 6, 8, 10, 12, 14, 16, 18, 20, 22, 24, 26, 28, 30, 32, 34, 36, 38, 40, 42, 44, 46, 48, 50, 52, 54, 56, 58, 60, 62)])
_uv = me_005.uv_layers.new(name='UVКарта')
_uv.uv.foreach_set('vector', [1.0, 0.5, 1.0, 1.0, 0.9688, 1.0, 0.9688, 0.5, 0.9688, 0.5, 0.9688, 1.0, 0.9375, 1.0, 0.9375, 0.5, 0.9375, 0.5, 0.9375, 1.0, 0.9062, 1.0, 0.9062, 0.5, 0.9062, 0.5, 0.9062, 1.0, 0.875, 1.0, 0.875, 0.5, 0.875, 0.5, 0.875, 1.0, 0.8438, 1.0, 0.8438, 0.5, 0.8438, 0.5, 0.8438, 1.0, 0.8125, 1.0, 0.8125, 0.5, 0.8125, 0.5, 0.8125, 1.0, 0.7812, 1.0, 0.7812, 0.5, 0.7812, 0.5, 0.7812, 1.0, 0.75, 1.0, 0.75, 0.5, 0.75, 0.5, 0.75, 1.0, 0.7188, 1.0, 0.7188, 0.5, 0.7188, 0.5, 0.7188, 1.0, 0.6875, 1.0, 0.6875, 0.5, 0.6875, 0.5, 0.6875, 1.0, 0.6562, 1.0, 0.6562, 0.5, 0.6562, 0.5, 0.6562, 1.0, 0.625, 1.0, 0.625, 0.5, 0.625, 0.5, 0.625, 1.0, 0.5938, 1.0, 0.5938, 0.5, 0.5938, 0.5, 0.5938, 1.0, 0.5625, 1.0, 0.5625, 0.5, 0.5625, 0.5, 0.5625, 1.0, 0.5312, 1.0, 0.5312, 0.5, 0.5312, 0.5, 0.5312, 1.0, 0.5, 1.0, 0.5, 0.5, 0.5, 0.5, 0.5, 1.0, 0.4688, 1.0, 0.4688, 0.5, 0.4688, 0.5, 0.4688, 1.0, 0.4375, 1.0, 0.4375, 0.5, 0.4375, 0.5, 0.4375, 1.0, 0.4062, 1.0, 0.4062, 0.5, 0.4062, 0.5, 0.4062, 1.0, 0.375, 1.0, 0.375, 0.5, 0.375, 0.5, 0.375, 1.0, 0.3438, 1.0, 0.3438, 0.5, 0.3438, 0.5, 0.3438, 1.0, 0.3125, 1.0, 0.3125, 0.5, 0.3125, 0.5, 0.3125, 1.0, 0.2812, 1.0, 0.2812, 0.5, 0.2812, 0.5, 0.2812, 1.0, 0.25, 1.0, 0.25, 0.5, 0.25, 0.5, 0.25, 1.0, 0.2188, 1.0, 0.2188, 0.5, 0.2188, 0.5, 0.2188, 1.0, 0.1875, 1.0, 0.1875, 0.5, 0.1875, 0.5, 0.1875, 1.0, 0.1562, 1.0, 0.1562, 0.5, 0.1562, 0.5, 0.1562, 1.0, 0.125, 1.0, 0.125, 0.5, 0.125, 0.5, 0.125, 1.0, 0.09375, 1.0, 0.09375, 0.5, 0.09375, 0.5, 0.09375, 1.0, 0.0625, 1.0, 0.0625, 0.5, 0.2968, 0.4854, 0.25, 0.49, 0.2032, 0.4854, 0.1582, 0.4717, 0.1167, 0.4496, 0.08029, 0.4197, 0.05045, 0.3833, 0.02827, 0.3418, 0.01461, 0.2968, 0.01, 0.25, 0.01461, 0.2032, 0.02827, 0.1582, 0.05045, 0.1167, 0.08029, 0.08029, 0.1167, 0.05045, 0.1582, 0.02827, 0.2032, 0.01461, 0.25, 0.01, 0.2968, 0.01461, 0.3418, 0.02827, 0.3833, 0.05045, 0.4197, 0.08029, 0.4496, 0.1167, 0.4717, 0.1582, 0.4854, 0.2032, 0.49, 0.25, 0.4854, 0.2968, 0.4717, 0.3418, 0.4496, 0.3833, 0.4197, 0.4197, 0.3833, 0.4496, 0.3418, 0.4717, 0.0625, 0.5, 0.0625, 1.0, 0.03125, 1.0, 0.03125, 0.5, 0.03125, 0.5, 0.03125, 1.0, 0.0, 1.0, 0.0, 0.5, 0.75, 0.49, 0.7968, 0.4854, 0.8418, 0.4717, 0.8833, 0.4496, 0.9197, 0.4197, 0.9496, 0.3833, 0.9717, 0.3418, 0.9854, 0.2968, 0.99, 0.25, 0.9854, 0.2032, 0.9717, 0.1582, 0.9496, 0.1167, 0.9197, 0.08029, 0.8833, 0.05045, 0.8418, 0.02827, 0.7968, 0.01461, 0.75, 0.01, 0.7032, 0.01461, 0.6582, 0.02827, 0.6167, 0.05045, 0.5803, 0.08029, 0.5504, 0.1167, 0.5283, 0.1582, 0.5146, 0.2032, 0.51, 0.25, 0.5146, 0.2968, 0.5283, 0.3418, 0.5504, 0.3833, 0.5803, 0.4197, 0.6167, 0.4496, 0.6582, 0.4717, 0.7032, 0.4854])
me_005.use_remesh_fix_poles = True
me_005.use_remesh_preserve_attributes = False
me_005.update()

# ---- objects
ob_light = bpy.data.objects.new('Light', light_light)
ob_camera = bpy.data.objects.new('Camera', cam_camera)
ob_x = bpy.data.objects.new('Цилиндр', me_x)
ob_001 = bpy.data.objects.new('Цилиндр.001', me_001)
ob_002 = bpy.data.objects.new('Цилиндр.002', me_002)
ob_003 = bpy.data.objects.new('Цилиндр.003', me_003)
ob_004 = bpy.data.objects.new('Цилиндр.004', me_004)
ob_005 = bpy.data.objects.new('Цилиндр.005', me_005)

# ---- transforms, parenting, visibility, modifiers, constraints
ob_light.location = (4.076, 1.005, 5.904)
ob_light.rotation_euler = (0.6503, 0.05522, 1.866)
ob_light.lock_rotations_4d = False
ob_light.empty_display_type = 'ARROWS'
ob_light.color = (0.0, 0.0, 0.0, 0.0)
ob_light.lineart.crease_threshold = 0.0
ob_camera.location = (7.359, -6.926, 4.958)
ob_camera.rotation_euler = (1.109, 0.0, 0.8149)
ob_camera.lock_rotations_4d = False
ob_camera.empty_display_type = 'ARROWS'
ob_camera.color = (0.0, 0.0, 0.0, 0.0)
ob_camera.display_type = 'WIRE'
ob_camera.lineart.crease_threshold = 0.0
ob_x.location = (0.9375, -6.09, 11.54)
ob_001.location = (0.9375, 24.76, 11.54)
ob_002.location = (1.279, 9.592, 24.45)
ob_002.rotation_euler = (-1.579, -0.0, 0.0)
ob_002.scale = (0.7392, 0.7393, 1.776)
ob_003.location = (1.656, 9.067, 16.0)
ob_003.rotation_euler = (1.573, -0.0, 0.0)
ob_003.scale = (0.5157, 0.5589, 1.024)
ob_004.location = (1.656, 9.067, 12.72)
ob_004.rotation_euler = (1.573, -0.0, 0.0)
ob_004.scale = (0.5157, 0.5589, 1.024)
ob_005.location = (1.656, 9.067, 9.536)
ob_005.rotation_euler = (1.573, -0.0, 0.0)
ob_005.scale = (0.5157, 0.5589, 1.024)

# ---- collection membership
col_collection.objects.link(ob_light)
col_collection.objects.link(ob_camera)
col_collection.objects.link(ob_x)
col_collection.objects.link(ob_001)
col_collection.objects.link(ob_002)
col_collection.objects.link(ob_003)
col_collection.objects.link(ob_004)
col_collection.objects.link(ob_005)

# ---- scene / render settings (as saved in the file)
scene.camera = ob_camera
scene.frame_start = 1; scene.frame_end = 250; scene.frame_set(1)
scene.render.engine = 'BLENDER_EEVEE_NEXT'
scene.cycles.sampling_pattern = 'TABULATED_SOBOL'
scene.cycles.use_light_tree = False
scene.view_settings.view_transform = 'Filmic'
bpy.context.view_layer.update()
